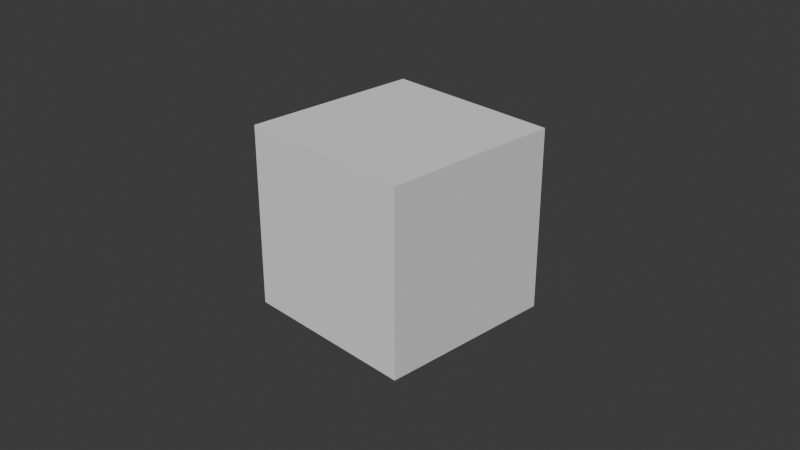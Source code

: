 # Source: BooleanCrates.blend  (saved by Blender 4.3.34; exported with 4.5.12 LTS)
import bpy
from mathutils import Matrix  # noqa: F401  (used for matrix-valued properties, if any)

bpy.ops.wm.read_factory_settings(use_empty=True)
scene = bpy.context.scene
scene.name = 'Scene'

# ---- collections
col_collection = bpy.data.collections.new('Collection'); scene.collection.children.link(col_collection)

# ---- world
world_world = bpy.data.worlds.new('World'); scene.world = world_world
world_world.use_nodes = True; world_world.node_tree.nodes.clear()
_N = world_world.node_tree.nodes; _L = world_world.node_tree.links
n0 = _N.new('ShaderNodeOutputWorld'); n0.name = 'World Output'; n0.location = (300, 300)
n1 = _N.new('ShaderNodeBackground'); n1.name = 'Background'; n1.location = (10, 300)
n1.inputs[0].default_value = (0.05088, 0.05088, 0.05088, 1.0)
_L.new(n1.outputs[0], n0.inputs[0])
n0.is_active_output = True
world_world.color = (0.05088, 0.05088, 0.05088)
world_world.sun_shadow_jitter_overblur = 0.0

# ---- cameras
cam_camera = bpy.data.cameras.new('Camera')
cam_camera.clip_end = 100.0
cam_camera.ortho_scale = 7.314

# ---- meshes
me_cube_007 = bpy.data.meshes.new('Cube.007')
me_cube_007.from_pydata([(-1.0, -1.0, -1.0), (-1.0, -1.0, 1.0), (-1.0, 1.0, -1.0), (-1.0, 1.0, 1.0), (1.0, -1.0, -1.0), (1.0, -1.0, 1.0), (1.0, 1.0, -1.0), (1.0, 1.0, 1.0)], [], [(0, 1, 3, 2), (2, 3, 7, 6), (6, 7, 5, 4), (4, 5, 1, 0), (2, 6, 4, 0), (7, 3, 1, 5)])
_uv = me_cube_007.uv_layers.new(name='UVMap')
_uv.uv.foreach_set('vector', [0.375, 0.0, 0.625, 0.0, 0.625, 0.25, 0.375, 0.25, 0.375, 0.25, 0.625, 0.25, 0.625, 0.5, 0.375, 0.5, 0.375, 0.5, 0.625, 0.5, 0.625, 0.75, 0.375, 0.75, 0.375, 0.75, 0.625, 0.75, 0.625, 1.0, 0.375, 1.0, 0.125, 0.5, 0.375, 0.5, 0.375, 0.75, 0.125, 0.75, 0.625, 0.5, 0.875, 0.5, 0.875, 0.75, 0.625, 0.75])
me_cube_007.update()

# ---- objects
ob_camera = bpy.data.objects.new('Camera', cam_camera)
ob_cube = bpy.data.objects.new('Cube', me_cube_007)

# ---- transforms, parenting, visibility, modifiers, constraints
ob_camera.location = (7.359, -6.926, 4.958)
ob_camera.rotation_euler = (1.109, 0.0, 0.8149)
ob_camera.lock_rotations_4d = False
ob_camera.empty_display_type = 'ARROWS'
ob_camera.color = (0.0, 0.0, 0.0, 0.0)
ob_camera.display_type = 'WIRE'
ob_camera.lineart.crease_threshold = 0.0
ob_cube.location = (0.0, 0.0, 0.0)

# ---- collection membership
col_collection.objects.link(ob_camera)
col_collection.objects.link(ob_cube)

# ---- scene / render settings (as saved in the file)
scene.camera = ob_camera
scene.frame_start = 1; scene.frame_end = 250; scene.frame_set(1)
scene.render.engine = 'BLENDER_EEVEE_NEXT'
bpy.context.view_layer.update()

# ---- added for rendering (the .blend has no usable light): sun
light_auto_sun = bpy.data.lights.new('AutoSun', 'SUN')
light_auto_sun.energy = 3.0
light_auto_sun.angle = 0.0523599
ob_auto_sun = bpy.data.objects.new('AutoSun', light_auto_sun)
scene.collection.objects.link(ob_auto_sun)
ob_auto_sun.rotation_euler = (0.872665, 0.174533, 0.523599)
bpy.context.view_layer.update()
